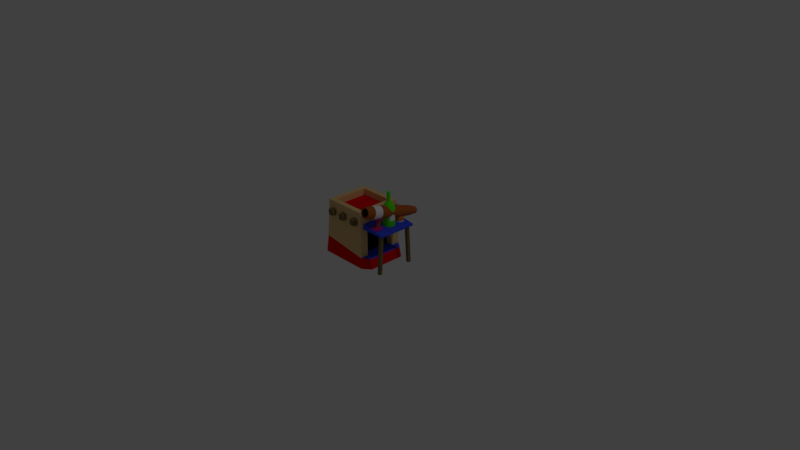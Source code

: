 # Source: vendor.blend  (saved by Blender 2.79.0; exported with 4.5.12 LTS)
import bpy
from mathutils import Matrix  # noqa: F401  (used for matrix-valued properties, if any)

bpy.ops.wm.read_factory_settings(use_empty=True)
scene = bpy.context.scene
scene.name = 'Scene'

# ---- collections
col_collection_1 = bpy.data.collections.new('Collection 1'); scene.collection.children.link(col_collection_1)

# ---- materials (node trees are filled in below, after node groups)
mat_material = bpy.data.materials.new('Material')
mat_material.alpha_threshold = 0.0
mat_material.use_transparent_shadow = False
mat_material.diffuse_color = (0.8, 0.542, 0.2398, 1.0)
mat_material.roughness = 0.5
mat_material.line_color = (0.0, 0.0, 0.0, 1.0)
mat_material_001 = bpy.data.materials.new('Material.001')
mat_material_001.alpha_threshold = 0.0
mat_material_001.use_transparent_shadow = False
mat_material_001.diffuse_color = (0.8, 0.0, 0.001913, 1.0)
mat_material_001.roughness = 0.5
mat_material_002 = bpy.data.materials.new('Material.002')
mat_material_002.alpha_threshold = 0.0
mat_material_002.use_transparent_shadow = False
mat_material_002.diffuse_color = (0.1902, 0.1425, 0.05832, 1.0)
mat_material_002.roughness = 0.5
mat_material_003 = bpy.data.materials.new('Material.003')
mat_material_003.alpha_threshold = 0.0
mat_material_003.use_transparent_shadow = False
mat_material_003.diffuse_color = (0.04396, 0.07437, 0.8, 1.0)
mat_material_003.roughness = 0.5
mat_material_004 = bpy.data.materials.new('Material.004')
mat_material_004.alpha_threshold = 0.0
mat_material_004.use_transparent_shadow = False
mat_material_004.diffuse_color = (0.0, 0.0, 0.0, 1.0)
mat_material_004.roughness = 0.5
mat_material_012 = bpy.data.materials.new('Material.012')
mat_material_012.alpha_threshold = 0.0
mat_material_012.use_transparent_shadow = False
mat_material_012.diffuse_color = (0.4109, 0.1031, 0.02447, 1.0)
mat_material_012.roughness = 0.5
mat_material_011 = bpy.data.materials.new('Material.011')
mat_material_011.alpha_threshold = 0.0
mat_material_011.use_transparent_shadow = False
mat_material_011.roughness = 0.5
mat_material_010 = bpy.data.materials.new('Material.010')
mat_material_010.alpha_threshold = 0.0
mat_material_010.use_transparent_shadow = False
mat_material_010.diffuse_color = (0.0, 0.0, 0.0, 1.0)
mat_material_010.roughness = 0.5
mat_material_009 = bpy.data.materials.new('Material.009')
mat_material_009.alpha_threshold = 0.0
mat_material_009.use_transparent_shadow = False
mat_material_009.diffuse_color = (0.04928, 0.2388, 0.8, 1.0)
mat_material_009.roughness = 0.5
mat_material_018 = bpy.data.materials.new('Material.018')
mat_material_018.alpha_threshold = 0.0
mat_material_018.use_transparent_shadow = False
mat_material_018.diffuse_color = (0.08007, 0.8, 0.001717, 1.0)
mat_material_018.roughness = 0.5
mat_material_017 = bpy.data.materials.new('Material.017')
mat_material_017.alpha_threshold = 0.0
mat_material_017.use_transparent_shadow = False
mat_material_017.roughness = 0.5
mat_material_016 = bpy.data.materials.new('Material.016')
mat_material_016.alpha_threshold = 0.0
mat_material_016.use_transparent_shadow = False
mat_material_016.diffuse_color = (0.0, 0.0, 0.0, 1.0)
mat_material_016.roughness = 0.5
mat_material_015 = bpy.data.materials.new('Material.015')
mat_material_015.alpha_threshold = 0.0
mat_material_015.use_transparent_shadow = False
mat_material_015.diffuse_color = (0.5705, 0.008014, 0.2636, 1.0)
mat_material_015.roughness = 0.5
mat_material_014 = bpy.data.materials.new('Material.014')
mat_material_014.alpha_threshold = 0.0
mat_material_014.use_transparent_shadow = False
mat_material_014.diffuse_color = (0.8, 0.2274, 0.02339, 1.0)
mat_material_014.roughness = 0.5
mat_material_013 = bpy.data.materials.new('Material.013')
mat_material_013.alpha_threshold = 0.0
mat_material_013.use_transparent_shadow = False
mat_material_013.specular_color = (0.1345, 0.3363, 1.0)
mat_material_013.roughness = 0.5

# ---- material node trees

# ---- world
world_world = bpy.data.worlds.new('World'); scene.world = world_world
world_world.color = (0.05088, 0.05088, 0.05088)
world_world.use_sun_shadow = False
world_world.sun_shadow_jitter_overblur = 0.0
world_world.cycles.sampling_method = 'MANUAL'

# ---- cameras
cam_camera = bpy.data.cameras.new('Camera')
cam_camera.clip_end = 100.0
cam_camera.lens = 35.0
cam_camera.sensor_width = 32.0
cam_camera.sensor_height = 18.0
cam_camera.ortho_scale = 7.314
cam_camera.dof.focus_distance = 0.0
cam_camera.dof.aperture_fstop = 128.0

# ---- lights
light_lamp = bpy.data.lights.new('Lamp', 'POINT')
light_lamp.transmission_factor = 0.0
light_lamp.cutoff_distance = 30.0
light_lamp.energy = 100.0
light_lamp.shadow_buffer_clip_start = 1.001
light_lamp.shadow_soft_size = 0.1
light_lamp.shadow_maximum_resolution = 0.006
light_lamp.use_absolute_resolution = True

# ---- meshes
me_cube = bpy.data.meshes.new('Cube')
me_cube.from_pydata([(-0.4372, 0.3311, 0.001068), (0.2294, 0.3311, 0.001068), (0.2294, -0.3355, 0.001068), (-0.4372, -0.3355, 0.001068), (-0.4032, 0.2971, 0.6458), (0.1955, 0.2971, 0.6458), (0.1955, -0.3016, 0.6458), (-0.4032, -0.3016, 0.6458), (-0.4202, 0.3141, 0.2294), (0.2124, 0.3141, 0.1376), (0.2124, -0.3185, 0.1376), (-0.4202, -0.3185, 0.2294), (0.5335, -0.2629, 0.5126), (0.5335, -0.2629, 0.5356), (0.1826, -0.2629, 0.5126), (0.1826, -0.2629, 0.5855), (0.5335, 0.2616, 0.5126), (0.5335, 0.2616, 0.5356), (0.1826, 0.2616, 0.5126), (0.1826, 0.2616, 0.5855), (-0.4007, 0.2946, 0.7413), (0.193, 0.2946, 0.7413), (-0.4007, -0.2991, 0.7413), (0.193, -0.2991, 0.7413), (-0.3342, 0.2281, 0.7413), (0.1264, 0.2281, 0.7413), (-0.3342, -0.2325, 0.7413), (0.1264, -0.2325, 0.7413), (-0.3361, 0.23, 0.6526), (0.1284, 0.23, 0.6526), (-0.3361, -0.2345, 0.6526), (0.1284, -0.2345, 0.6526), (0.4957, 0.2229, -0.01321), (0.4957, 0.1913, 0.5295), (0.4547, 0.2229, -0.01321), (0.4547, 0.1913, 0.5295), (0.4957, 0.2638, -0.01082), (0.4957, 0.2322, 0.5319), (0.4547, 0.2638, -0.01082), (0.4547, 0.2322, 0.5319), (0.4957, -0.234, 0.5319), (0.4957, -0.2656, -0.01082), (0.4547, -0.234, 0.5319), (0.4547, -0.2656, -0.01082), (0.4957, -0.1931, 0.5295), (0.4957, -0.2247, -0.01321), (0.4547, -0.1931, 0.5295), (0.4547, -0.2247, -0.01321), (0.3353, 0.2503, 0.001068), (0.3353, -0.2548, 0.001068), (0.3183, 0.2375, 0.1376), (0.3183, -0.2419, 0.1376), (0.2106, 0.2012, 0.1363), (0.1973, 0.1903, 0.4712), (0.2106, -0.2056, 0.1363), (0.1973, -0.1947, 0.4712), (0.1176, 0.2012, 0.1363), (0.1043, 0.1903, 0.4712), (0.1176, -0.2056, 0.1363), (0.1043, -0.1947, 0.4712), (-0.06893, -0.3627, 0.5652), (-0.06893, -0.3627, 0.642), (-0.1457, -0.3627, 0.5652), (-0.1457, -0.3627, 0.642), (-0.06893, 0.3677, 0.5652), (-0.06893, 0.3677, 0.642), (-0.1457, 0.3677, 0.5652), (-0.1457, 0.3677, 0.642), (-0.264, -0.3627, 0.5652), (-0.264, -0.3627, 0.642), (-0.3408, -0.3627, 0.5652), (-0.3408, -0.3627, 0.642), (-0.264, 0.3677, 0.5652), (-0.264, 0.3677, 0.642), (-0.3408, 0.3677, 0.5652), (-0.3408, 0.3677, 0.642), (0.1401, -0.3627, 0.5652), (0.1401, -0.3627, 0.642), (0.06326, -0.3627, 0.5652), (0.06326, -0.3627, 0.642), (0.1401, 0.3677, 0.5652), (0.1401, 0.3677, 0.642), (0.06326, 0.3677, 0.5652), (0.06326, 0.3677, 0.642)], [], [(0, 1, 2, 3), (6, 5, 21, 23), (8, 4, 5, 9), (5, 6, 55, 53), (10, 6, 7, 11), (8, 0, 3, 11), (4, 8, 11, 7), (2, 10, 11, 3), (1, 9, 50, 48), (0, 8, 9, 1), (12, 13, 15, 14), (14, 15, 19, 18), (18, 19, 17, 16), (16, 17, 13, 12), (14, 18, 16, 12), (19, 15, 13, 17), (23, 21, 25, 27), (5, 4, 20, 21), (7, 6, 23, 22), (4, 7, 22, 20), (26, 27, 31, 30), (21, 20, 24, 25), (22, 23, 27, 26), (20, 22, 26, 24), (28, 30, 31, 29), (24, 26, 30, 28), (27, 25, 29, 31), (25, 24, 28, 29), (32, 33, 35, 34), (34, 35, 39, 38), (38, 39, 37, 36), (36, 37, 33, 32), (34, 38, 36, 32), (39, 35, 33, 37), (45, 41, 43, 47), (45, 44, 40, 41), (47, 46, 44, 45), (43, 42, 46, 47), (40, 44, 46, 42), (41, 40, 42, 43), (48, 50, 51, 49), (9, 10, 51, 50), (2, 1, 48, 49), (10, 2, 49, 51), (55, 54, 58, 59), (6, 10, 54, 55), (9, 5, 53, 52), (10, 9, 52, 54), (56, 57, 59, 58), (53, 55, 59, 57), (52, 53, 57, 56), (54, 52, 56, 58), (60, 61, 63, 62), (62, 63, 67, 66), (66, 67, 65, 64), (64, 65, 61, 60), (62, 66, 64, 60), (67, 63, 61, 65), (68, 69, 71, 70), (70, 71, 75, 74), (74, 75, 73, 72), (72, 73, 69, 68), (70, 74, 72, 68), (75, 71, 69, 73), (76, 77, 79, 78), (78, 79, 83, 82), (82, 83, 81, 80), (80, 81, 77, 76), (78, 82, 80, 76), (83, 79, 77, 81)])
me_cube.polygons.foreach_set('material_index', [0, 0, 0, 0, 0, 1, 0, 1, 1, 1, 3, 3, 3, 3, 3, 3, 0, 0, 0, 0, 0, 0, 0, 0, 1, 0, 0, 0, 2, 2, 2, 2, 2, 2, 2, 2, 2, 2, 2, 2, 1, 3, 0, 1, 0, 0, 0, 0, 4, 0, 0, 3, 2, 2, 2, 2, 2, 2, 2, 2, 2, 2, 2, 2, 2, 2, 2, 2, 2, 2])
me_cube.materials.append(mat_material)
me_cube.materials.append(mat_material_001)
me_cube.materials.append(mat_material_002)
me_cube.materials.append(mat_material_003)
me_cube.materials.append(mat_material_004)
me_cube.use_remesh_preserve_volume = False
me_cube.use_remesh_preserve_attributes = False
me_cube.use_mirror_vertex_groups = False
me_cube.update()
me_cylinder_001 = bpy.data.meshes.new('Cylinder.001')
me_cylinder_001.from_pydata([(0.4352, -0.3718, 0.569), (-0.3978, -0.3718, 0.7697), (0.4355, -0.3632, 0.5698), (-0.3974, -0.3584, 0.7709), (0.4361, -0.3549, 0.5722), (-0.3964, -0.3455, 0.7747), (0.4372, -0.3473, 0.5761), (-0.3947, -0.3336, 0.7809), (0.4386, -0.3406, 0.5814), (-0.3925, -0.3232, 0.7891), (0.4404, -0.3352, 0.5879), (-0.3898, -0.3146, 0.7992), (0.4424, -0.3311, 0.5952), (-0.3867, -0.3083, 0.8106), (0.4445, -0.3286, 0.6032), (-0.3833, -0.3044, 0.8231), (0.4468, -0.3277, 0.6115), (-0.3798, -0.303, 0.836), (0.449, -0.3286, 0.6198), (-0.3762, -0.3044, 0.849), (0.4512, -0.3311, 0.6277), (-0.3729, -0.3083, 0.8614), (0.4532, -0.3352, 0.6351), (-0.3697, -0.3146, 0.8729), (0.455, -0.3406, 0.6415), (-0.367, -0.3232, 0.8829), (0.4564, -0.3473, 0.6468), (-0.3648, -0.3336, 0.8912), (0.4575, -0.3549, 0.6507), (-0.3631, -0.3455, 0.8973), (0.4581, -0.3632, 0.6532), (-0.3621, -0.3584, 0.9011), (0.4583, -0.3718, 0.654), (-0.3617, -0.3718, 0.9024), (0.4581, -0.3804, 0.6532), (-0.3621, -0.3852, 0.9011), (0.4575, -0.3887, 0.6507), (-0.3631, -0.3981, 0.8973), (0.4564, -0.3963, 0.6468), (-0.3648, -0.41, 0.8912), (0.455, -0.4029, 0.6415), (-0.367, -0.4204, 0.8829), (0.4532, -0.4084, 0.6351), (-0.3697, -0.429, 0.8729), (0.4512, -0.4125, 0.6277), (-0.3729, -0.4353, 0.8614), (0.449, -0.415, 0.6198), (-0.3762, -0.4392, 0.849), (0.4468, -0.4158, 0.6115), (-0.3798, -0.4405, 0.836), (0.4445, -0.415, 0.6032), (-0.3833, -0.4392, 0.8231), (0.4424, -0.4125, 0.5952), (-0.3867, -0.4353, 0.8106), (0.4404, -0.4084, 0.5879), (-0.3898, -0.429, 0.7992), (0.4386, -0.4029, 0.5814), (-0.3925, -0.4204, 0.7891), (0.4372, -0.3963, 0.5761), (-0.3947, -0.41, 0.7809), (0.4361, -0.3887, 0.5722), (-0.3964, -0.3981, 0.7747), (0.4355, -0.3804, 0.5698), (-0.3974, -0.3852, 0.7709), (-0.2968, -0.3718, 0.7288), (-0.2964, -0.3559, 0.7303), (-0.2952, -0.3405, 0.7348), (-0.2932, -0.3264, 0.7421), (-0.2905, -0.314, 0.7519), (-0.2873, -0.3039, 0.7639), (-0.2836, -0.2963, 0.7775), (-0.2795, -0.2916, 0.7923), (-0.2754, -0.2901, 0.8077), (-0.2712, -0.2916, 0.823), (-0.2672, -0.2963, 0.8378), (-0.2635, -0.3039, 0.8515), (-0.2602, -0.314, 0.8634), (-0.2575, -0.3264, 0.8732), (-0.2556, -0.3405, 0.8805), (-0.2544, -0.3559, 0.885), (-0.2539, -0.3718, 0.8865), (-0.2544, -0.3877, 0.885), (-0.2556, -0.4031, 0.8805), (-0.2575, -0.4172, 0.8732), (-0.2602, -0.4296, 0.8634), (-0.2635, -0.4397, 0.8515), (-0.2672, -0.4473, 0.8378), (-0.2712, -0.4519, 0.823), (-0.2754, -0.4535, 0.8077), (-0.2795, -0.4519, 0.7923), (-0.2836, -0.4473, 0.7775), (-0.2873, -0.4397, 0.7639), (-0.2905, -0.4296, 0.7519), (-0.2932, -0.4172, 0.7421), (-0.2952, -0.4031, 0.7348), (-0.2964, -0.3877, 0.7303), (-0.1785, -0.3559, 0.6983), (-0.1773, -0.3405, 0.7028), (-0.1753, -0.3264, 0.7101), (-0.1726, -0.314, 0.7199), (-0.1694, -0.3039, 0.7318), (-0.1657, -0.2963, 0.7455), (-0.1617, -0.2916, 0.7603), (-0.1575, -0.2901, 0.7756), (-0.1533, -0.2916, 0.791), (-0.1493, -0.2963, 0.8058), (-0.1456, -0.3039, 0.8194), (-0.1423, -0.314, 0.8314), (-0.1397, -0.3264, 0.8412), (-0.1377, -0.3405, 0.8485), (-0.1365, -0.3559, 0.853), (-0.1361, -0.3718, 0.8545), (-0.1365, -0.3877, 0.853), (-0.1377, -0.4031, 0.8485), (-0.1397, -0.4172, 0.8412), (-0.1423, -0.4296, 0.8314), (-0.1456, -0.4397, 0.8194), (-0.1493, -0.4473, 0.8058), (-0.1533, -0.4519, 0.791), (-0.1575, -0.4535, 0.7756), (-0.1617, -0.4519, 0.7603), (-0.1657, -0.4473, 0.7455), (-0.1694, -0.4397, 0.7318), (-0.1726, -0.4296, 0.7199), (-0.1753, -0.4172, 0.7101), (-0.1773, -0.4031, 0.7028), (-0.1785, -0.3877, 0.6983), (-0.1789, -0.3718, 0.6968), (0.3143, -0.3591, 0.5813), (0.3152, -0.3469, 0.5849), (0.3168, -0.3356, 0.5907), (0.3189, -0.3258, 0.5985), (0.3215, -0.3177, 0.608), (0.3245, -0.3117, 0.6189), (0.3277, -0.308, 0.6307), (0.331, -0.3067, 0.6429), (0.3343, -0.308, 0.6552), (0.3375, -0.3117, 0.667), (0.3405, -0.3177, 0.6778), (0.343, -0.3258, 0.6873), (0.3452, -0.3356, 0.6952), (0.3467, -0.3469, 0.701), (0.3477, -0.3591, 0.7045), (0.348, -0.3718, 0.7057), (0.3477, -0.3845, 0.7045), (0.3467, -0.3967, 0.701), (0.3452, -0.4079, 0.6952), (0.343, -0.4178, 0.6873), (0.3405, -0.4259, 0.6778), (0.3375, -0.4319, 0.667), (0.3343, -0.4356, 0.6552), (0.331, -0.4369, 0.6429), (0.3277, -0.4356, 0.6307), (0.3245, -0.4319, 0.6189), (0.3215, -0.4259, 0.608), (0.3189, -0.4178, 0.5985), (0.3168, -0.4079, 0.5907), (0.3152, -0.3967, 0.5849), (0.3143, -0.3845, 0.5813), (0.3139, -0.3718, 0.5801), (0.1524, -0.3718, 0.6134), (0.1528, -0.3571, 0.6148), (0.1539, -0.343, 0.6189), (0.1558, -0.33, 0.6257), (0.1582, -0.3185, 0.6347), (0.1612, -0.3092, 0.6457), (0.1646, -0.3022, 0.6583), (0.1683, -0.2979, 0.6719), (0.1722, -0.2965, 0.6861), (0.176, -0.2979, 0.7003), (0.1797, -0.3022, 0.7139), (0.1831, -0.3092, 0.7265), (0.1861, -0.3185, 0.7375), (0.1886, -0.33, 0.7465), (0.1904, -0.343, 0.7532), (0.1915, -0.3571, 0.7574), (0.1919, -0.3718, 0.7587), (0.1915, -0.3865, 0.7574), (0.1904, -0.4006, 0.7532), (0.1886, -0.4136, 0.7465), (0.1861, -0.425, 0.7375), (0.1831, -0.4344, 0.7265), (0.1797, -0.4414, 0.7139), (0.176, -0.4456, 0.7003), (0.1722, -0.4471, 0.6861), (0.1683, -0.4456, 0.6719), (0.1646, -0.4414, 0.6583), (0.1612, -0.4344, 0.6457), (0.1582, -0.425, 0.6347), (0.1558, -0.4136, 0.6257), (0.1539, -0.4006, 0.6189), (0.1528, -0.3865, 0.6148), (-0.2231, -0.3949, 0.5338), (-0.1468, -0.3949, 0.7219), (-0.2231, -0.3633, 0.5338), (-0.1468, -0.3633, 0.7219), (-0.1938, -0.3949, 0.5219), (-0.1174, -0.3949, 0.71), (-0.1938, -0.3633, 0.5219), (-0.1174, -0.3633, 0.71), (-0.3936, -0.3613, 0.7852), (-0.3938, -0.3718, 0.7842), (-0.3928, -0.3513, 0.7882), (-0.3915, -0.342, 0.7929), (-0.3897, -0.3338, 0.7994), (-0.3876, -0.3272, 0.8072), (-0.3851, -0.3222, 0.8162), (-0.3825, -0.3191, 0.8259), (-0.3798, -0.3181, 0.836), (-0.377, -0.3191, 0.8461), (-0.3744, -0.3222, 0.8558), (-0.3719, -0.3272, 0.8648), (-0.3698, -0.3338, 0.8727), (-0.3681, -0.342, 0.8791), (-0.3668, -0.3513, 0.8839), (-0.366, -0.3613, 0.8868), (-0.3657, -0.3718, 0.8878), (-0.366, -0.3823, 0.8868), (-0.3668, -0.3923, 0.8839), (-0.3681, -0.4016, 0.8791), (-0.3698, -0.4098, 0.8727), (-0.3719, -0.4164, 0.8648), (-0.3744, -0.4214, 0.8558), (-0.377, -0.4244, 0.8461), (-0.3798, -0.4255, 0.836), (-0.3825, -0.4244, 0.8259), (-0.3851, -0.4214, 0.8162), (-0.3876, -0.4164, 0.8072), (-0.3897, -0.4098, 0.7994), (-0.3915, -0.4016, 0.7929), (-0.3928, -0.3923, 0.7882), (-0.3936, -0.3823, 0.7852), (-0.3755, -0.3613, 0.7803), (-0.3757, -0.3718, 0.7793), (-0.3747, -0.3513, 0.7833), (-0.3734, -0.342, 0.788), (-0.3716, -0.3338, 0.7945), (-0.3695, -0.3272, 0.8023), (-0.3671, -0.3222, 0.8113), (-0.3644, -0.3191, 0.821), (-0.3617, -0.3181, 0.8311), (-0.3589, -0.3191, 0.8412), (-0.3563, -0.3222, 0.8509), (-0.3539, -0.3272, 0.8599), (-0.3517, -0.3338, 0.8677), (-0.35, -0.342, 0.8742), (-0.3487, -0.3513, 0.879), (-0.3479, -0.3613, 0.8819), (-0.3476, -0.3718, 0.8829), (-0.3479, -0.3823, 0.8819), (-0.3487, -0.3923, 0.879), (-0.35, -0.4016, 0.8742), (-0.3517, -0.4098, 0.8677), (-0.3539, -0.4164, 0.8599), (-0.3563, -0.4214, 0.8509), (-0.3589, -0.4244, 0.8412), (-0.3617, -0.4255, 0.8311), (-0.3644, -0.4244, 0.821), (-0.3671, -0.4214, 0.8113), (-0.3695, -0.4164, 0.8023), (-0.3716, -0.4098, 0.7945), (-0.3734, -0.4016, 0.788), (-0.3747, -0.3923, 0.7833), (-0.3755, -0.3823, 0.7803)], [], [(64, 1, 3, 65), (65, 3, 5, 66), (66, 5, 7, 67), (67, 7, 9, 68), (68, 9, 11, 69), (69, 11, 13, 70), (70, 13, 15, 71), (71, 15, 17, 72), (72, 17, 19, 73), (73, 19, 21, 74), (74, 21, 23, 75), (75, 23, 25, 76), (76, 25, 27, 77), (77, 27, 29, 78), (78, 29, 31, 79), (79, 31, 33, 80), (80, 33, 35, 81), (81, 35, 37, 82), (82, 37, 39, 83), (83, 39, 41, 84), (84, 41, 43, 85), (85, 43, 45, 86), (86, 45, 47, 87), (87, 47, 49, 88), (88, 49, 51, 89), (89, 51, 53, 90), (90, 53, 55, 91), (91, 55, 57, 92), (92, 57, 59, 93), (93, 59, 61, 94), (5, 3, 200, 202), (94, 61, 63, 95), (95, 63, 1, 64), (0, 2, 4, 6, 8, 10, 12, 14, 16, 18, 20, 22, 24, 26, 28, 30, 32, 34, 36, 38, 40, 42, 44, 46, 48, 50, 52, 54, 56, 58, 60, 62), (126, 95, 64, 127), (125, 94, 95, 126), (124, 93, 94, 125), (123, 92, 93, 124), (122, 91, 92, 123), (121, 90, 91, 122), (120, 89, 90, 121), (119, 88, 89, 120), (118, 87, 88, 119), (117, 86, 87, 118), (116, 85, 86, 117), (115, 84, 85, 116), (114, 83, 84, 115), (113, 82, 83, 114), (112, 81, 82, 113), (111, 80, 81, 112), (110, 79, 80, 111), (109, 78, 79, 110), (108, 77, 78, 109), (107, 76, 77, 108), (106, 75, 76, 107), (105, 74, 75, 106), (104, 73, 74, 105), (103, 72, 73, 104), (102, 71, 72, 103), (101, 70, 71, 102), (100, 69, 70, 101), (99, 68, 69, 100), (98, 67, 68, 99), (97, 66, 67, 98), (96, 65, 66, 97), (127, 64, 65, 96), (160, 127, 96, 161), (161, 96, 97, 162), (162, 97, 98, 163), (163, 98, 99, 164), (164, 99, 100, 165), (165, 100, 101, 166), (166, 101, 102, 167), (167, 102, 103, 168), (168, 103, 104, 169), (169, 104, 105, 170), (170, 105, 106, 171), (171, 106, 107, 172), (172, 107, 108, 173), (173, 108, 109, 174), (174, 109, 110, 175), (175, 110, 111, 176), (176, 111, 112, 177), (177, 112, 113, 178), (178, 113, 114, 179), (179, 114, 115, 180), (180, 115, 116, 181), (181, 116, 117, 182), (182, 117, 118, 183), (183, 118, 119, 184), (184, 119, 120, 185), (185, 120, 121, 186), (186, 121, 122, 187), (187, 122, 123, 188), (188, 123, 124, 189), (189, 124, 125, 190), (190, 125, 126, 191), (191, 126, 127, 160), (62, 158, 159, 0), (60, 157, 158, 62), (58, 156, 157, 60), (56, 155, 156, 58), (54, 154, 155, 56), (52, 153, 154, 54), (50, 152, 153, 52), (48, 151, 152, 50), (46, 150, 151, 48), (44, 149, 150, 46), (42, 148, 149, 44), (40, 147, 148, 42), (38, 146, 147, 40), (36, 145, 146, 38), (34, 144, 145, 36), (32, 143, 144, 34), (30, 142, 143, 32), (28, 141, 142, 30), (26, 140, 141, 28), (24, 139, 140, 26), (22, 138, 139, 24), (20, 137, 138, 22), (18, 136, 137, 20), (16, 135, 136, 18), (14, 134, 135, 16), (12, 133, 134, 14), (10, 132, 133, 12), (8, 131, 132, 10), (6, 130, 131, 8), (4, 129, 130, 6), (2, 128, 129, 4), (0, 159, 128, 2), (158, 191, 160, 159), (157, 190, 191, 158), (156, 189, 190, 157), (155, 188, 189, 156), (154, 187, 188, 155), (153, 186, 187, 154), (152, 185, 186, 153), (151, 184, 185, 152), (150, 183, 184, 151), (149, 182, 183, 150), (148, 181, 182, 149), (147, 180, 181, 148), (146, 179, 180, 147), (145, 178, 179, 146), (144, 177, 178, 145), (143, 176, 177, 144), (142, 175, 176, 143), (141, 174, 175, 142), (140, 173, 174, 141), (139, 172, 173, 140), (138, 171, 172, 139), (137, 170, 171, 138), (136, 169, 170, 137), (135, 168, 169, 136), (134, 167, 168, 135), (133, 166, 167, 134), (132, 165, 166, 133), (131, 164, 165, 132), (130, 163, 164, 131), (129, 162, 163, 130), (128, 161, 162, 129), (159, 160, 161, 128), (192, 193, 195, 194), (194, 195, 199, 198), (198, 199, 197, 196), (196, 197, 193, 192), (194, 198, 196, 192), (199, 195, 193, 197), (217, 216, 248, 249), (23, 21, 210, 211), (41, 39, 219, 220), (59, 57, 228, 229), (15, 13, 206, 207), (33, 31, 215, 216), (51, 49, 224, 225), (7, 5, 202, 203), (25, 23, 211, 212), (43, 41, 220, 221), (61, 59, 229, 230), (17, 15, 207, 208), (35, 33, 216, 217), (53, 51, 225, 226), (9, 7, 203, 204), (27, 25, 212, 213), (45, 43, 221, 222), (63, 61, 230, 231), (19, 17, 208, 209), (37, 35, 217, 218), (55, 53, 226, 227), (11, 9, 204, 205), (29, 27, 213, 214), (47, 45, 222, 223), (3, 1, 201, 200), (1, 63, 231, 201), (21, 19, 209, 210), (39, 37, 218, 219), (57, 55, 227, 228), (13, 11, 205, 206), (31, 29, 214, 215), (49, 47, 223, 224), (232, 233, 263, 262, 261, 260, 259, 258, 257, 256, 255, 254, 253, 252, 251, 250, 249, 248, 247, 246, 245, 244, 243, 242, 241, 240, 239, 238, 237, 236, 235, 234), (204, 203, 235, 236), (231, 230, 262, 263), (218, 217, 249, 250), (205, 204, 236, 237), (201, 231, 263, 233), (219, 218, 250, 251), (206, 205, 237, 238), (220, 219, 251, 252), (207, 206, 238, 239), (221, 220, 252, 253), (208, 207, 239, 240), (222, 221, 253, 254), (209, 208, 240, 241), (223, 222, 254, 255), (210, 209, 241, 242), (224, 223, 255, 256), (211, 210, 242, 243), (225, 224, 256, 257), (212, 211, 243, 244), (226, 225, 257, 258), (213, 212, 244, 245), (227, 226, 258, 259), (214, 213, 245, 246), (200, 201, 233, 232), (228, 227, 259, 260), (215, 214, 246, 247), (202, 200, 232, 234), (229, 228, 260, 261), (216, 215, 247, 248), (203, 202, 234, 235), (230, 229, 261, 262)])
me_cylinder_001.polygons.foreach_set('material_index', [0, 0, 0, 0, 0, 0, 0, 0, 0, 0, 0, 0, 0, 0, 0, 0, 0, 0, 0, 0, 0, 0, 0, 0, 0, 0, 0, 0, 0, 0, 0, 0, 0, 0, 1, 1, 1, 1, 1, 1, 1, 1, 1, 1, 1, 1, 1, 1, 1, 1, 1, 1, 1, 1, 1, 1, 1, 1, 1, 1, 1, 1, 1, 1, 1, 1, 0, 0, 0, 0, 0, 0, 0, 0, 0, 0, 0, 0, 0, 0, 0, 0, 0, 0, 0, 0, 0, 0, 0, 0, 0, 0, 0, 0, 0, 0, 0, 0, 0, 0, 0, 0, 0, 0, 0, 0, 0, 0, 0, 0, 0, 0, 0, 0, 0, 0, 0, 0, 0, 0, 0, 0, 0, 0, 0, 0, 0, 0, 0, 0, 0, 0, 0, 0, 0, 0, 0, 0, 0, 0, 0, 0, 0, 0, 0, 0, 0, 0, 0, 0, 0, 0, 0, 0, 0, 0, 0, 0, 0, 0, 0, 0, 0, 0, 0, 0, 0, 0, 0, 0, 0, 0, 0, 0, 0, 0, 0, 0, 0, 0, 0, 0, 0, 0, 0, 0, 0, 0, 0, 0, 0, 0, 0, 0, 0, 0, 0, 0, 0, 0, 2, 0, 0, 0, 0, 0, 0, 0, 0, 0, 0, 0, 0, 0, 0, 0, 0, 0, 0, 0, 0, 0, 0, 0, 0, 0, 0, 0, 0, 0, 0, 0])
me_cylinder_001.materials.append(mat_material_012)
me_cylinder_001.materials.append(mat_material_011)
me_cylinder_001.materials.append(mat_material_010)
me_cylinder_001.materials.append(mat_material_009)
me_cylinder_001.use_remesh_preserve_volume = False
me_cylinder_001.use_remesh_preserve_attributes = False
me_cylinder_001.use_mirror_vertex_groups = False
me_cylinder_001.update()
me_cylinder_002 = bpy.data.meshes.new('Cylinder.002')
me_cylinder_002.from_pydata([(0.000729, -0.2924, 0.5526), (0.000729, -0.3139, 0.828), (0.01629, -0.294, 0.5526), (0.01211, -0.315, 0.828), (0.03126, -0.2985, 0.5526), (0.02305, -0.3183, 0.828), (0.04505, -0.3059, 0.5526), (0.03313, -0.3237, 0.828), (0.05714, -0.3158, 0.5526), (0.04196, -0.331, 0.828), (0.06706, -0.3279, 0.5526), (0.04922, -0.3398, 0.828), (0.07443, -0.3417, 0.5526), (0.05461, -0.3499, 0.828), (0.07897, -0.3567, 0.5526), (0.05792, -0.3608, 0.828), (0.0805, -0.3722, 0.5526), (0.05904, -0.3722, 0.828), (0.07897, -0.3878, 0.5526), (0.05792, -0.3836, 0.828), (0.07443, -0.4028, 0.5526), (0.05461, -0.3945, 0.828), (0.06706, -0.4165, 0.5526), (0.04922, -0.4046, 0.828), (0.05714, -0.4286, 0.5526), (0.04196, -0.4135, 0.828), (0.04505, -0.4386, 0.5526), (0.03313, -0.4207, 0.828), (0.03126, -0.4459, 0.5526), (0.02305, -0.4261, 0.828), (0.01629, -0.4505, 0.5526), (0.01211, -0.4294, 0.828), (0.0007289, -0.452, 0.5526), (0.0007289, -0.4305, 0.828), (-0.01483, -0.4505, 0.5526), (-0.01065, -0.4294, 0.828), (-0.0298, -0.4459, 0.5526), (-0.02159, -0.4261, 0.828), (-0.04359, -0.4386, 0.5526), (-0.03167, -0.4207, 0.828), (-0.05568, -0.4286, 0.5526), (-0.04051, -0.4135, 0.828), (-0.0656, -0.4165, 0.5526), (-0.04776, -0.4046, 0.828), (-0.07297, -0.4028, 0.5526), (-0.05315, -0.3945, 0.828), (-0.07751, -0.3878, 0.5526), (-0.05647, -0.3836, 0.828), (-0.07905, -0.3722, 0.5526), (-0.05759, -0.3722, 0.828), (-0.07751, -0.3567, 0.5526), (-0.05647, -0.3608, 0.828), (-0.07297, -0.3417, 0.5526), (-0.05315, -0.3499, 0.828), (-0.0656, -0.3279, 0.5526), (-0.04776, -0.3398, 0.828), (-0.05568, -0.3158, 0.5526), (-0.04051, -0.331, 0.828), (-0.04359, -0.3059, 0.5526), (-0.03167, -0.3237, 0.828), (-0.0298, -0.2985, 0.5526), (-0.02159, -0.3183, 0.828), (-0.01483, -0.294, 0.5526), (-0.01065, -0.315, 0.828), (0.000729, -0.2924, 0.7769), (0.01629, -0.294, 0.7769), (0.03126, -0.2985, 0.7769), (0.04505, -0.3059, 0.7769), (0.05714, -0.3158, 0.7769), (0.06706, -0.3279, 0.7769), (0.07443, -0.3417, 0.7769), (0.07897, -0.3567, 0.7769), (0.0805, -0.3722, 0.7769), (0.07897, -0.3878, 0.7769), (0.07443, -0.4028, 0.7769), (0.06706, -0.4165, 0.7769), (0.05714, -0.4286, 0.7769), (0.04505, -0.4386, 0.7769), (0.03126, -0.4459, 0.7769), (0.01629, -0.4505, 0.7769), (0.0007289, -0.452, 0.7769), (-0.01483, -0.4505, 0.7769), (-0.0298, -0.4459, 0.7769), (-0.04359, -0.4386, 0.7769), (-0.05568, -0.4286, 0.7769), (-0.0656, -0.4165, 0.7769), (-0.07297, -0.4028, 0.7769), (-0.07751, -0.3878, 0.7769), (-0.07905, -0.3722, 0.7769), (-0.07751, -0.3567, 0.7769), (-0.07297, -0.3417, 0.7769), (-0.0656, -0.3279, 0.7769), (-0.05568, -0.3158, 0.7769), (-0.04359, -0.3059, 0.7769), (-0.0298, -0.2985, 0.7769), (-0.01483, -0.294, 0.7769), (0.000729, -0.348, 0.8745), (0.005457, -0.3485, 0.8745), (0.01, -0.3498, 0.8745), (0.01419, -0.3521, 0.8745), (0.01787, -0.3551, 0.8745), (0.02088, -0.3588, 0.8745), (0.02312, -0.3629, 0.8745), (0.0245, -0.3675, 0.8745), (0.02496, -0.3722, 0.8745), (0.0245, -0.377, 0.8745), (0.02312, -0.3815, 0.8745), (0.02088, -0.3857, 0.8745), (0.01787, -0.3894, 0.8745), (0.01419, -0.3924, 0.8745), (0.01, -0.3946, 0.8745), (0.005457, -0.396, 0.8745), (0.000729, -0.3965, 0.8745), (-0.003999, -0.396, 0.8745), (-0.008545, -0.3946, 0.8745), (-0.01273, -0.3924, 0.8745), (-0.01641, -0.3894, 0.8745), (-0.01942, -0.3857, 0.8745), (-0.02166, -0.3815, 0.8745), (-0.02304, -0.377, 0.8745), (-0.02351, -0.3722, 0.8745), (-0.02304, -0.3675, 0.8745), (-0.02166, -0.3629, 0.8745), (-0.01942, -0.3588, 0.8745), (-0.01641, -0.3551, 0.8745), (-0.01273, -0.3521, 0.8745), (-0.008545, -0.3498, 0.8745), (-0.003999, -0.3485, 0.8745), (0.0007289, -0.348, 0.9926), (0.005457, -0.3485, 0.9926), (0.01, -0.3498, 0.9926), (0.01419, -0.3521, 0.9926), (0.01787, -0.3551, 0.9926), (0.02088, -0.3588, 0.9926), (0.02312, -0.3629, 0.9926), (0.0245, -0.3675, 0.9926), (0.02496, -0.3722, 0.9926), (0.0245, -0.377, 0.9926), (0.02312, -0.3815, 0.9926), (0.02088, -0.3857, 0.9926), (0.01787, -0.3894, 0.9926), (0.01419, -0.3924, 0.9926), (0.01, -0.3946, 0.9926), (0.005457, -0.396, 0.9926), (0.0007289, -0.3965, 0.9926), (-0.003999, -0.396, 0.9926), (-0.008545, -0.3946, 0.9926), (-0.01273, -0.3924, 0.9926), (-0.01641, -0.3894, 0.9926), (-0.01942, -0.3857, 0.9926), (-0.02166, -0.3815, 0.9926), (-0.02304, -0.377, 0.9926), (-0.02351, -0.3722, 0.9926), (-0.02304, -0.3675, 0.9926), (-0.02166, -0.3629, 0.9926), (-0.01942, -0.3588, 0.9926), (-0.01641, -0.3551, 0.9926), (-0.01273, -0.3521, 0.9926), (-0.008545, -0.3498, 0.9926), (-0.003999, -0.3485, 0.9926), (0.01629, -0.294, 0.7107), (0.03126, -0.2985, 0.7107), (0.04505, -0.3059, 0.7107), (0.05714, -0.3158, 0.7107), (0.06706, -0.3279, 0.7107), (0.07443, -0.3417, 0.7107), (0.07897, -0.3567, 0.7107), (0.0805, -0.3722, 0.7107), (0.07897, -0.3878, 0.7107), (0.07443, -0.4028, 0.7107), (0.06706, -0.4165, 0.7107), (0.05714, -0.4286, 0.7107), (0.04505, -0.4386, 0.7107), (0.03126, -0.4459, 0.7107), (0.01629, -0.4505, 0.7107), (0.0007289, -0.452, 0.7107), (-0.01483, -0.4505, 0.7107), (-0.0298, -0.4459, 0.7107), (-0.04359, -0.4386, 0.7107), (-0.05568, -0.4286, 0.7107), (-0.0656, -0.4165, 0.7107), (-0.07297, -0.4028, 0.7107), (-0.07751, -0.3878, 0.7107), (-0.07905, -0.3722, 0.7107), (-0.07751, -0.3567, 0.7107), (-0.07297, -0.3417, 0.7107), (-0.0656, -0.3279, 0.7107), (-0.05568, -0.3158, 0.7107), (-0.04359, -0.3059, 0.7107), (-0.0298, -0.2985, 0.7107), (-0.01483, -0.294, 0.7107), (0.000729, -0.2924, 0.7107), (0.01629, -0.294, 0.6316), (0.03126, -0.2985, 0.6316), (0.04505, -0.3059, 0.6316), (0.05714, -0.3158, 0.6316), (0.06706, -0.3279, 0.6316), (0.07443, -0.3417, 0.6316), (0.07897, -0.3567, 0.6316), (0.0805, -0.3722, 0.6316), (0.07897, -0.3878, 0.6316), (0.07443, -0.4028, 0.6316), (0.06706, -0.4165, 0.6316), (0.05714, -0.4286, 0.6316), (0.04505, -0.4386, 0.6316), (0.03126, -0.4459, 0.6316), (0.01629, -0.4505, 0.6316), (0.0007289, -0.452, 0.6316), (-0.01483, -0.4505, 0.6316), (-0.0298, -0.4459, 0.6316), (-0.04359, -0.4386, 0.6316), (-0.05568, -0.4286, 0.6316), (-0.0656, -0.4165, 0.6316), (-0.07297, -0.4028, 0.6316), (-0.07751, -0.3878, 0.6316), (-0.07905, -0.3722, 0.6316), (-0.07751, -0.3567, 0.6316), (-0.07297, -0.3417, 0.6316), (-0.0656, -0.3279, 0.6316), (-0.05568, -0.3158, 0.6316), (-0.04359, -0.3059, 0.6316), (-0.0298, -0.2985, 0.6316), (-0.01483, -0.294, 0.6316), (0.000729, -0.2924, 0.6316), (-0.1903, -0.3631, 0.5789), (-0.1887, -0.3633, 0.5789), (-0.1903, -0.3044, 0.5573), (-0.1903, -0.3044, 0.5664), (-0.1772, -0.3056, 0.5573), (-0.1772, -0.3056, 0.5664), (-0.1646, -0.3095, 0.5573), (-0.1646, -0.3095, 0.5664), (-0.153, -0.3157, 0.5573), (-0.153, -0.3157, 0.5664), (-0.1428, -0.3241, 0.5573), (-0.1428, -0.3241, 0.5664), (-0.1344, -0.3342, 0.5573), (-0.1344, -0.3342, 0.5664), (-0.1282, -0.3459, 0.5573), (-0.1282, -0.3459, 0.5664), (-0.1244, -0.3585, 0.5573), (-0.1244, -0.3585, 0.5664), (-0.1231, -0.3716, 0.5573), (-0.1231, -0.3716, 0.5664), (-0.1244, -0.3847, 0.5573), (-0.1244, -0.3847, 0.5664), (-0.1282, -0.3974, 0.5573), (-0.1282, -0.3974, 0.5664), (-0.1344, -0.409, 0.5573), (-0.1344, -0.409, 0.5664), (-0.1428, -0.4192, 0.5573), (-0.1428, -0.4192, 0.5664), (-0.153, -0.4275, 0.5573), (-0.153, -0.4275, 0.5664), (-0.1646, -0.4338, 0.5573), (-0.1646, -0.4338, 0.5664), (-0.1772, -0.4376, 0.5573), (-0.1772, -0.4376, 0.5664), (-0.1903, -0.4389, 0.5573), (-0.1903, -0.4389, 0.5664), (-0.2034, -0.4376, 0.5573), (-0.2034, -0.4376, 0.5664), (-0.2161, -0.4338, 0.5573), (-0.2161, -0.4338, 0.5664), (-0.2277, -0.4275, 0.5573), (-0.2277, -0.4275, 0.5664), (-0.2379, -0.4192, 0.5573), (-0.2379, -0.4192, 0.5664), (-0.2462, -0.409, 0.5573), (-0.2462, -0.409, 0.5664), (-0.2525, -0.3974, 0.5573), (-0.2525, -0.3974, 0.5664), (-0.2563, -0.3847, 0.5573), (-0.2563, -0.3847, 0.5664), (-0.2576, -0.3716, 0.5573), (-0.2576, -0.3716, 0.5664), (-0.2563, -0.3585, 0.5573), (-0.2563, -0.3585, 0.5664), (-0.2525, -0.3459, 0.5573), (-0.2525, -0.3459, 0.5664), (-0.2462, -0.3342, 0.5573), (-0.2462, -0.3342, 0.5664), (-0.2379, -0.3241, 0.5573), (-0.2379, -0.3241, 0.5664), (-0.2277, -0.3157, 0.5573), (-0.2277, -0.3157, 0.5664), (-0.2161, -0.3095, 0.5573), (-0.2161, -0.3095, 0.5664), (-0.2034, -0.3056, 0.5573), (-0.2034, -0.3056, 0.5664), (-0.1871, -0.3638, 0.5789), (-0.1856, -0.3645, 0.5789), (-0.1843, -0.3656, 0.5789), (-0.1833, -0.3669, 0.5789), (-0.1825, -0.3684, 0.5789), (-0.182, -0.37, 0.5789), (-0.1818, -0.3716, 0.5789), (-0.182, -0.3733, 0.5789), (-0.1825, -0.3749, 0.5789), (-0.1833, -0.3763, 0.5789), (-0.1843, -0.3776, 0.5789), (-0.1856, -0.3787, 0.5789), (-0.1871, -0.3795, 0.5789), (-0.1887, -0.38, 0.5789), (-0.1903, -0.3801, 0.5789), (-0.192, -0.38, 0.5789), (-0.1936, -0.3795, 0.5789), (-0.195, -0.3787, 0.5789), (-0.1963, -0.3776, 0.5789), (-0.1974, -0.3763, 0.5789), (-0.1982, -0.3749, 0.5789), (-0.1987, -0.3733, 0.5789), (-0.1988, -0.3716, 0.5789), (-0.1987, -0.37, 0.5789), (-0.1982, -0.3684, 0.5789), (-0.1974, -0.3669, 0.5789), (-0.1963, -0.3656, 0.5789), (-0.195, -0.3645, 0.5789), (-0.1936, -0.3638, 0.5789), (-0.192, -0.3633, 0.5789), (-0.1903, -0.3631, 0.6775), (-0.192, -0.3633, 0.6775), (-0.1936, -0.3638, 0.6775), (-0.195, -0.3645, 0.6775), (-0.1963, -0.3656, 0.6775), (-0.1974, -0.3669, 0.6775), (-0.1982, -0.3684, 0.6775), (-0.1987, -0.37, 0.6775), (-0.1988, -0.3716, 0.6775), (-0.1987, -0.3733, 0.6775), (-0.1982, -0.3749, 0.6775), (-0.1974, -0.3763, 0.6775), (-0.1963, -0.3776, 0.6775), (-0.195, -0.3787, 0.6775), (-0.1936, -0.3795, 0.6775), (-0.192, -0.38, 0.6775), (-0.1903, -0.3801, 0.6775), (-0.1887, -0.38, 0.6775), (-0.1871, -0.3795, 0.6775), (-0.1856, -0.3787, 0.6775), (-0.1843, -0.3776, 0.6775), (-0.1833, -0.3763, 0.6775), (-0.1825, -0.3749, 0.6775), (-0.182, -0.3733, 0.6775), (-0.1818, -0.3716, 0.6775), (-0.182, -0.37, 0.6775), (-0.1825, -0.3684, 0.6775), (-0.1833, -0.3669, 0.6775), (-0.1843, -0.3656, 0.6775), (-0.1856, -0.3645, 0.6775), (-0.1871, -0.3638, 0.6775), (-0.1887, -0.3633, 0.6775), (-0.1903, -0.3045, 0.7031), (-0.2034, -0.3058, 0.7031), (-0.216, -0.3096, 0.7031), (-0.2276, -0.3158, 0.7031), (-0.2378, -0.3242, 0.7031), (-0.2461, -0.3343, 0.7031), (-0.2523, -0.3459, 0.7031), (-0.2561, -0.3585, 0.7031), (-0.2574, -0.3716, 0.7031), (-0.2561, -0.3847, 0.7031), (-0.2523, -0.3973, 0.7031), (-0.2461, -0.4089, 0.7031), (-0.2378, -0.419, 0.7031), (-0.2276, -0.4274, 0.7031), (-0.216, -0.4336, 0.7031), (-0.2034, -0.4374, 0.7031), (-0.1903, -0.4387, 0.7031), (-0.1772, -0.4374, 0.7031), (-0.1647, -0.4336, 0.7031), (-0.1531, -0.4274, 0.7031), (-0.1429, -0.419, 0.7031), (-0.1345, -0.4089, 0.7031), (-0.1283, -0.3973, 0.7031), (-0.1245, -0.3847, 0.7031), (-0.1232, -0.3716, 0.7031), (-0.1245, -0.3585, 0.7031), (-0.1283, -0.3459, 0.7031), (-0.1345, -0.3343, 0.7031), (-0.1429, -0.3242, 0.7031), (-0.1531, -0.3158, 0.7031), (-0.1647, -0.3096, 0.7031), (-0.1772, -0.3058, 0.7031), (-0.1903, -0.3045, 0.8242), (-0.2034, -0.3058, 0.8242), (-0.216, -0.3096, 0.8242), (-0.2276, -0.3158, 0.8242), (-0.2378, -0.3242, 0.8242), (-0.2461, -0.3343, 0.8242), (-0.2523, -0.3459, 0.8242), (-0.2561, -0.3585, 0.8242), (-0.2574, -0.3716, 0.8242), (-0.2561, -0.3847, 0.8242), (-0.2523, -0.3973, 0.8242), (-0.2461, -0.4089, 0.8242), (-0.2378, -0.419, 0.8242), (-0.2276, -0.4274, 0.8242), (-0.216, -0.4336, 0.8242), (-0.2034, -0.4374, 0.8242), (-0.1903, -0.4387, 0.8242), (-0.1772, -0.4374, 0.8242), (-0.1647, -0.4336, 0.8242), (-0.1531, -0.4274, 0.8242), (-0.1429, -0.419, 0.8242), (-0.1345, -0.4089, 0.8242), (-0.1283, -0.3973, 0.8242), (-0.1245, -0.3847, 0.8242), (-0.1232, -0.3716, 0.8242), (-0.1245, -0.3585, 0.8242), (-0.1283, -0.3459, 0.8242), (-0.1345, -0.3343, 0.8242), (-0.1429, -0.3242, 0.8242), (-0.1531, -0.3158, 0.8242), (-0.1647, -0.3096, 0.8242), (-0.1772, -0.3058, 0.8242), (-0.1903, -0.3217, 0.8242), (-0.2001, -0.3227, 0.8242), (-0.2094, -0.3255, 0.8242), (-0.218, -0.3301, 0.8242), (-0.2256, -0.3363, 0.8242), (-0.2318, -0.3439, 0.8242), (-0.2364, -0.3525, 0.8242), (-0.2393, -0.3619, 0.8242), (-0.2402, -0.3716, 0.8242), (-0.2393, -0.3813, 0.8242), (-0.2364, -0.3907, 0.8242), (-0.2318, -0.3993, 0.8242), (-0.2256, -0.4069, 0.8242), (-0.218, -0.4131, 0.8242), (-0.2094, -0.4177, 0.8242), (-0.2001, -0.4206, 0.8242), (-0.1903, -0.4215, 0.8242), (-0.1806, -0.4206, 0.8242), (-0.1712, -0.4177, 0.8242), (-0.1626, -0.4131, 0.8242), (-0.155, -0.4069, 0.8242), (-0.1488, -0.3993, 0.8242), (-0.1442, -0.3907, 0.8242), (-0.1414, -0.3813, 0.8242), (-0.1404, -0.3716, 0.8242), (-0.1414, -0.3619, 0.8242), (-0.1442, -0.3525, 0.8242), (-0.1488, -0.3439, 0.8242), (-0.155, -0.3363, 0.8242), (-0.1626, -0.3301, 0.8242), (-0.1712, -0.3255, 0.8242), (-0.1806, -0.3227, 0.8242), (-0.1903, -0.3217, 0.799), (-0.2001, -0.3227, 0.799), (-0.2094, -0.3255, 0.799), (-0.218, -0.3301, 0.799), (-0.2256, -0.3363, 0.799), (-0.2318, -0.3439, 0.799), (-0.2364, -0.3525, 0.799), (-0.2393, -0.3619, 0.799), (-0.2402, -0.3716, 0.799), (-0.2393, -0.3813, 0.799), (-0.2364, -0.3907, 0.799), (-0.2318, -0.3993, 0.799), (-0.2256, -0.4069, 0.799), (-0.218, -0.4131, 0.799), (-0.2094, -0.4177, 0.799), (-0.2001, -0.4206, 0.799), (-0.1903, -0.4215, 0.799), (-0.1806, -0.4206, 0.799), (-0.1712, -0.4177, 0.799), (-0.1626, -0.4131, 0.799), (-0.155, -0.4069, 0.799), (-0.1488, -0.3993, 0.799), (-0.1442, -0.3907, 0.799), (-0.1414, -0.3813, 0.799), (-0.1404, -0.3716, 0.799), (-0.1414, -0.3619, 0.799), (-0.1442, -0.3525, 0.799), (-0.1488, -0.3439, 0.799), (-0.155, -0.3363, 0.799), (-0.1626, -0.3301, 0.799), (-0.1712, -0.3255, 0.799), (-0.1806, -0.3227, 0.799), (0.1859, -0.3113, 0.5476), (0.1739, -0.3101, 0.5476), (0.1739, -0.3101, 0.5656), (0.1739, -0.3101, 0.7231), (0.1859, -0.3113, 0.5656), (0.1859, -0.3113, 0.7231), (0.1974, -0.3148, 0.5656), (0.1974, -0.3148, 0.7231), (0.208, -0.3204, 0.5656), (0.208, -0.3204, 0.7231), (0.2173, -0.3281, 0.5656), (0.2173, -0.3281, 0.7231), (0.225, -0.3374, 0.5656), (0.225, -0.3374, 0.7231), (0.2306, -0.348, 0.5656), (0.2306, -0.348, 0.7231), (0.2341, -0.3595, 0.5656), (0.2341, -0.3595, 0.7231), (0.2353, -0.3715, 0.5656), (0.2353, -0.3715, 0.7231), (0.2341, -0.3835, 0.5656), (0.2341, -0.3835, 0.7231), (0.2306, -0.395, 0.5656), (0.2306, -0.395, 0.7231), (0.225, -0.4056, 0.5656), (0.225, -0.4056, 0.7231), (0.2173, -0.4149, 0.5656), (0.2173, -0.4149, 0.7231), (0.208, -0.4225, 0.5656), (0.208, -0.4225, 0.7231), (0.1974, -0.4282, 0.5656), (0.1974, -0.4282, 0.7231), (0.1859, -0.4317, 0.5656), (0.1859, -0.4317, 0.7231), (0.1739, -0.4329, 0.5656), (0.1739, -0.4329, 0.7231), (0.1619, -0.4317, 0.5656), (0.1619, -0.4317, 0.7231), (0.1504, -0.4282, 0.5656), (0.1504, -0.4282, 0.7231), (0.1398, -0.4225, 0.5656), (0.1398, -0.4225, 0.7231), (0.1305, -0.4149, 0.5656), (0.1305, -0.4149, 0.7231), (0.1229, -0.4056, 0.5656), (0.1229, -0.4056, 0.7231), (0.1172, -0.395, 0.5656), (0.1172, -0.395, 0.7231), (0.1137, -0.3835, 0.5656), (0.1137, -0.3835, 0.7231), (0.1125, -0.3715, 0.5656), (0.1125, -0.3715, 0.7231), (0.1137, -0.3595, 0.5656), (0.1137, -0.3595, 0.7231), (0.1172, -0.348, 0.5656), (0.1172, -0.348, 0.7231), (0.1229, -0.3374, 0.5656), (0.1229, -0.3374, 0.7231), (0.1305, -0.3281, 0.5656), (0.1305, -0.3281, 0.7231), (0.1398, -0.3204, 0.5656), (0.1398, -0.3204, 0.7231), (0.1504, -0.3148, 0.5656), (0.1504, -0.3148, 0.7231), (0.1619, -0.3113, 0.5656), (0.1619, -0.3113, 0.7231), (0.1974, -0.3148, 0.5476), (0.208, -0.3204, 0.5476), (0.2173, -0.3281, 0.5476), (0.225, -0.3374, 0.5476), (0.2306, -0.348, 0.5476), (0.2341, -0.3595, 0.5476), (0.2353, -0.3715, 0.5476), (0.2341, -0.3835, 0.5476), (0.2306, -0.395, 0.5476), (0.225, -0.4056, 0.5476), (0.2173, -0.4149, 0.5476), (0.208, -0.4225, 0.5476), (0.1974, -0.4282, 0.5476), (0.1859, -0.4317, 0.5476), (0.1739, -0.4329, 0.5476), (0.1619, -0.4317, 0.5476), (0.1504, -0.4282, 0.5476), (0.1398, -0.4225, 0.5476), (0.1305, -0.4149, 0.5476), (0.1229, -0.4056, 0.5476), (0.1172, -0.395, 0.5476), (0.1137, -0.3835, 0.5476), (0.1125, -0.3715, 0.5476), (0.1137, -0.3595, 0.5476), (0.1172, -0.348, 0.5476), (0.1229, -0.3374, 0.5476), (0.1305, -0.3281, 0.5476), (0.1398, -0.3204, 0.5476), (0.1504, -0.3148, 0.5476), (0.1619, -0.3113, 0.5476), (0.1828, -0.3266, 0.7231), (0.1739, -0.3257, 0.7231), (0.1914, -0.3292, 0.7231), (0.1993, -0.3334, 0.7231), (0.2063, -0.3391, 0.7231), (0.212, -0.3461, 0.7231), (0.2162, -0.354, 0.7231), (0.2188, -0.3626, 0.7231), (0.2197, -0.3715, 0.7231), (0.2188, -0.3804, 0.7231), (0.2162, -0.389, 0.7231), (0.212, -0.3969, 0.7231), (0.2063, -0.4038, 0.7231), (0.1993, -0.4095, 0.7231), (0.1914, -0.4138, 0.7231), (0.1828, -0.4164, 0.7231), (0.1739, -0.4172, 0.7231), (0.165, -0.4164, 0.7231), (0.1564, -0.4138, 0.7231), (0.1485, -0.4095, 0.7231), (0.1416, -0.4038, 0.7231), (0.1359, -0.3969, 0.7231), (0.1316, -0.389, 0.7231), (0.129, -0.3804, 0.7231), (0.1282, -0.3715, 0.7231), (0.129, -0.3626, 0.7231), (0.1316, -0.354, 0.7231), (0.1359, -0.3461, 0.7231), (0.1416, -0.3391, 0.7231), (0.1485, -0.3334, 0.7231), (0.1564, -0.3292, 0.7231), (0.165, -0.3266, 0.7231), (0.1828, -0.3266, 0.7062), (0.1739, -0.3257, 0.7062), (0.1914, -0.3292, 0.7062), (0.1993, -0.3334, 0.7062), (0.2063, -0.3391, 0.7062), (0.212, -0.3461, 0.7062), (0.2162, -0.354, 0.7062), (0.2188, -0.3626, 0.7062), (0.2197, -0.3715, 0.7062), (0.2188, -0.3804, 0.7062), (0.2162, -0.389, 0.7062), (0.212, -0.3969, 0.7062), (0.2063, -0.4038, 0.7062), (0.1993, -0.4095, 0.7062), (0.1914, -0.4138, 0.7062), (0.1828, -0.4164, 0.7062), (0.1739, -0.4172, 0.7062), (0.165, -0.4164, 0.7062), (0.1564, -0.4138, 0.7062), (0.1485, -0.4095, 0.7062), (0.1416, -0.4038, 0.7062), (0.1359, -0.3969, 0.7062), (0.1316, -0.389, 0.7062), (0.129, -0.3804, 0.7062), (0.1282, -0.3715, 0.7062), (0.129, -0.3626, 0.7062), (0.1316, -0.354, 0.7062), (0.1359, -0.3461, 0.7062), (0.1416, -0.3391, 0.7062), (0.1485, -0.3334, 0.7062), (0.1564, -0.3292, 0.7062), (0.165, -0.3266, 0.7062), (0.1739, -0.3101, 0.6772), (0.1859, -0.3113, 0.6772), (0.1974, -0.3148, 0.6772), (0.208, -0.3204, 0.6772), (0.2173, -0.3281, 0.6772), (0.225, -0.3374, 0.6772), (0.2306, -0.348, 0.6772), (0.2341, -0.3595, 0.6772), (0.2353, -0.3715, 0.6772), (0.2341, -0.3835, 0.6772), (0.2306, -0.395, 0.6772), (0.225, -0.4056, 0.6772), (0.2173, -0.4149, 0.6772), (0.208, -0.4225, 0.6772), (0.1974, -0.4282, 0.6772), (0.1859, -0.4317, 0.6772), (0.1739, -0.4329, 0.6772), (0.1619, -0.4317, 0.6772), (0.1504, -0.4282, 0.6772), (0.1398, -0.4225, 0.6772), (0.1305, -0.4149, 0.6772), (0.1229, -0.4056, 0.6772), (0.1172, -0.395, 0.6772), (0.1137, -0.3835, 0.6772), (0.1125, -0.3715, 0.6772), (0.1137, -0.3595, 0.6772), (0.1172, -0.348, 0.6772), (0.1229, -0.3374, 0.6772), (0.1305, -0.3281, 0.6772), (0.1398, -0.3204, 0.6772), (0.1504, -0.3148, 0.6772), (0.1619, -0.3113, 0.6772), (0.2548, -0.3812, 0.5959), (0.2574, -0.3812, 0.6151), (0.2548, -0.3618, 0.5959), (0.2574, -0.3618, 0.6151), (0.274, -0.3812, 0.5933), (0.2766, -0.3812, 0.6125), (0.274, -0.3618, 0.5933), (0.2766, -0.3618, 0.6125), (0.2531, -0.3812, 0.6512), (0.2531, -0.3618, 0.6512), (0.2724, -0.3618, 0.6486), (0.2724, -0.3812, 0.6486), (0.2449, -0.3812, 0.6688), (0.2449, -0.3618, 0.6688), (0.2641, -0.3618, 0.6662), (0.2641, -0.3812, 0.6662), (0.2332, -0.3812, 0.6467), (0.2332, -0.3618, 0.6467), (0.2249, -0.3812, 0.6644), (0.2249, -0.3618, 0.6644), (0.2439, -0.3618, 0.5769), (0.2439, -0.3812, 0.5769), (0.2631, -0.3618, 0.5743), (0.2631, -0.3812, 0.5743), (0.2372, -0.3618, 0.6022), (0.2372, -0.3812, 0.6022), (0.2264, -0.3618, 0.5832), (0.2264, -0.3812, 0.5832)], [], [(64, 1, 3, 65), (65, 3, 5, 66), (66, 5, 7, 67), (67, 7, 9, 68), (68, 9, 11, 69), (69, 11, 13, 70), (70, 13, 15, 71), (71, 15, 17, 72), (72, 17, 19, 73), (73, 19, 21, 74), (74, 21, 23, 75), (75, 23, 25, 76), (76, 25, 27, 77), (77, 27, 29, 78), (78, 29, 31, 79), (79, 31, 33, 80), (80, 33, 35, 81), (81, 35, 37, 82), (82, 37, 39, 83), (83, 39, 41, 84), (84, 41, 43, 85), (85, 43, 45, 86), (86, 45, 47, 87), (87, 47, 49, 88), (88, 49, 51, 89), (89, 51, 53, 90), (90, 53, 55, 91), (91, 55, 57, 92), (92, 57, 59, 93), (93, 59, 61, 94), (5, 3, 97, 98), (94, 61, 63, 95), (95, 63, 1, 64), (0, 2, 4, 6, 8, 10, 12, 14, 16, 18, 20, 22, 24, 26, 28, 30, 32, 34, 36, 38, 40, 42, 44, 46, 48, 50, 52, 54, 56, 58, 60, 62), (190, 95, 64, 191), (189, 94, 95, 190), (188, 93, 94, 189), (187, 92, 93, 188), (186, 91, 92, 187), (185, 90, 91, 186), (184, 89, 90, 185), (183, 88, 89, 184), (182, 87, 88, 183), (181, 86, 87, 182), (180, 85, 86, 181), (179, 84, 85, 180), (178, 83, 84, 179), (177, 82, 83, 178), (176, 81, 82, 177), (175, 80, 81, 176), (174, 79, 80, 175), (173, 78, 79, 174), (172, 77, 78, 173), (171, 76, 77, 172), (170, 75, 76, 171), (169, 74, 75, 170), (168, 73, 74, 169), (167, 72, 73, 168), (166, 71, 72, 167), (165, 70, 71, 166), (164, 69, 70, 165), (163, 68, 69, 164), (162, 67, 68, 163), (161, 66, 67, 162), (160, 65, 66, 161), (191, 64, 65, 160), (102, 101, 133, 134), (23, 21, 106, 107), (41, 39, 115, 116), (59, 57, 124, 125), (15, 13, 102, 103), (33, 31, 111, 112), (51, 49, 120, 121), (7, 5, 98, 99), (25, 23, 107, 108), (43, 41, 116, 117), (61, 59, 125, 126), (17, 15, 103, 104), (35, 33, 112, 113), (53, 51, 121, 122), (9, 7, 99, 100), (27, 25, 108, 109), (45, 43, 117, 118), (63, 61, 126, 127), (19, 17, 104, 105), (37, 35, 113, 114), (55, 53, 122, 123), (11, 9, 100, 101), (29, 27, 109, 110), (47, 45, 118, 119), (3, 1, 96, 97), (1, 63, 127, 96), (21, 19, 105, 106), (39, 37, 114, 115), (57, 55, 123, 124), (13, 11, 101, 102), (31, 29, 110, 111), (49, 47, 119, 120), (129, 128, 159, 158, 157, 156, 155, 154, 153, 152, 151, 150, 149, 148, 147, 146, 145, 144, 143, 142, 141, 140, 139, 138, 137, 136, 135, 134, 133, 132, 131, 130), (116, 115, 147, 148), (103, 102, 134, 135), (117, 116, 148, 149), (104, 103, 135, 136), (118, 117, 149, 150), (105, 104, 136, 137), (119, 118, 150, 151), (106, 105, 137, 138), (120, 119, 151, 152), (107, 106, 138, 139), (121, 120, 152, 153), (108, 107, 139, 140), (122, 121, 153, 154), (109, 108, 140, 141), (123, 122, 154, 155), (110, 109, 141, 142), (97, 96, 128, 129), (124, 123, 155, 156), (111, 110, 142, 143), (98, 97, 129, 130), (125, 124, 156, 157), (112, 111, 143, 144), (99, 98, 130, 131), (126, 125, 157, 158), (113, 112, 144, 145), (100, 99, 131, 132), (127, 126, 158, 159), (114, 113, 145, 146), (101, 100, 132, 133), (96, 127, 159, 128), (115, 114, 146, 147), (223, 191, 160, 192), (192, 160, 161, 193), (193, 161, 162, 194), (194, 162, 163, 195), (195, 163, 164, 196), (196, 164, 165, 197), (197, 165, 166, 198), (198, 166, 167, 199), (199, 167, 168, 200), (200, 168, 169, 201), (201, 169, 170, 202), (202, 170, 171, 203), (203, 171, 172, 204), (204, 172, 173, 205), (205, 173, 174, 206), (206, 174, 175, 207), (207, 175, 176, 208), (208, 176, 177, 209), (209, 177, 178, 210), (210, 178, 179, 211), (211, 179, 180, 212), (212, 180, 181, 213), (213, 181, 182, 214), (214, 182, 183, 215), (215, 183, 184, 216), (216, 184, 185, 217), (217, 185, 186, 218), (218, 186, 187, 219), (219, 187, 188, 220), (220, 188, 189, 221), (221, 189, 190, 222), (222, 190, 191, 223), (62, 222, 223, 0), (60, 221, 222, 62), (58, 220, 221, 60), (56, 219, 220, 58), (54, 218, 219, 56), (52, 217, 218, 54), (50, 216, 217, 52), (48, 215, 216, 50), (46, 214, 215, 48), (44, 213, 214, 46), (42, 212, 213, 44), (40, 211, 212, 42), (38, 210, 211, 40), (36, 209, 210, 38), (34, 208, 209, 36), (32, 207, 208, 34), (30, 206, 207, 32), (28, 205, 206, 30), (26, 204, 205, 28), (24, 203, 204, 26), (22, 202, 203, 24), (20, 201, 202, 22), (18, 200, 201, 20), (16, 199, 200, 18), (14, 198, 199, 16), (12, 197, 198, 14), (10, 196, 197, 12), (8, 195, 196, 10), (6, 194, 195, 8), (4, 193, 194, 6), (2, 192, 193, 4), (0, 223, 192, 2), (306, 305, 335, 334), (249, 247, 298, 299), (226, 227, 229, 228), (224, 319, 321, 320), (265, 263, 306, 307), (228, 229, 231, 230), (290, 225, 351, 350), (281, 279, 314, 315), (230, 231, 233, 232), (317, 316, 324, 323), (243, 241, 295, 296), (232, 233, 235, 234), (309, 308, 332, 331), (259, 257, 303, 304), (234, 235, 237, 236), (301, 300, 340, 339), (275, 273, 311, 312), (236, 237, 239, 238), (293, 292, 348, 347), (237, 235, 292, 293), (238, 239, 241, 240), (312, 311, 329, 328), (253, 251, 300, 301), (240, 241, 243, 242), (304, 303, 337, 336), (269, 267, 308, 309), (242, 243, 245, 244), (296, 295, 345, 344), (285, 283, 316, 317), (244, 245, 247, 246), (315, 314, 326, 325), (227, 289, 319, 224), (246, 247, 249, 248), (307, 306, 334, 333), (231, 229, 225, 290), (248, 249, 251, 250), (299, 298, 342, 341), (247, 245, 297, 298), (250, 251, 253, 252), (291, 290, 350, 349), (263, 261, 305, 306), (252, 253, 255, 254), (318, 317, 323, 322), (279, 277, 313, 314), (254, 255, 257, 256), (310, 309, 331, 330), (241, 239, 294, 295), (256, 257, 259, 258), (302, 301, 339, 338), (257, 255, 302, 303), (258, 259, 261, 260), (294, 293, 347, 346), (273, 271, 310, 311), (260, 261, 263, 262), (313, 312, 328, 327), (289, 287, 318, 319), (262, 263, 265, 264), (305, 304, 336, 335), (235, 233, 291, 292), (264, 265, 267, 266), (297, 296, 344, 343), (251, 249, 299, 300), (266, 267, 269, 268), (225, 224, 320, 351), (267, 265, 307, 308), (268, 269, 271, 270), (316, 315, 325, 324), (283, 281, 315, 316), (270, 271, 273, 272), (308, 307, 333, 332), (245, 243, 296, 297), (272, 273, 275, 274), (300, 299, 341, 340), (261, 259, 304, 305), (274, 275, 277, 276), (292, 291, 349, 348), (277, 275, 312, 313), (276, 277, 279, 278), (311, 310, 330, 329), (229, 227, 224, 225), (278, 279, 281, 280), (303, 302, 338, 337), (239, 237, 293, 294), (280, 281, 283, 282), (295, 294, 346, 345), (255, 253, 301, 302), (282, 283, 285, 284), (338, 339, 371, 370), (271, 269, 309, 310), (284, 285, 287, 286), (287, 285, 317, 318), (319, 318, 322, 321), (286, 287, 289, 288), (298, 297, 343, 342), (233, 231, 290, 291), (288, 289, 227, 226), (226, 228, 230, 232, 234, 236, 238, 240, 242, 244, 246, 248, 250, 252, 254, 256, 258, 260, 262, 264, 266, 268, 270, 272, 274, 276, 278, 280, 282, 284, 286, 288), (314, 313, 327, 326), (373, 374, 406, 405), (325, 326, 358, 357), (339, 340, 372, 371), (326, 327, 359, 358), (340, 341, 373, 372), (327, 328, 360, 359), (341, 342, 374, 373), (328, 329, 361, 360), (342, 343, 375, 374), (329, 330, 362, 361), (343, 344, 376, 375), (330, 331, 363, 362), (344, 345, 377, 376), (331, 332, 364, 363), (345, 346, 378, 377), (332, 333, 365, 364), (346, 347, 379, 378), (333, 334, 366, 365), (320, 321, 353, 352), (347, 348, 380, 379), (334, 335, 367, 366), (321, 322, 354, 353), (348, 349, 381, 380), (335, 336, 368, 367), (322, 323, 355, 354), (349, 350, 382, 381), (336, 337, 369, 368), (323, 324, 356, 355), (350, 351, 383, 382), (337, 338, 370, 369), (324, 325, 357, 356), (351, 320, 352, 383), (408, 409, 441, 440), (360, 361, 393, 392), (374, 375, 407, 406), (361, 362, 394, 393), (375, 376, 408, 407), (362, 363, 395, 394), (376, 377, 409, 408), (363, 364, 396, 395), (377, 378, 410, 409), (364, 365, 397, 396), (378, 379, 411, 410), (365, 366, 398, 397), (352, 353, 385, 384), (379, 380, 412, 411), (366, 367, 399, 398), (353, 354, 386, 385), (380, 381, 413, 412), (367, 368, 400, 399), (354, 355, 387, 386), (381, 382, 414, 413), (368, 369, 401, 400), (355, 356, 388, 387), (382, 383, 415, 414), (369, 370, 402, 401), (356, 357, 389, 388), (383, 352, 384, 415), (370, 371, 403, 402), (357, 358, 390, 389), (371, 372, 404, 403), (358, 359, 391, 390), (372, 373, 405, 404), (359, 360, 392, 391), (416, 417, 449, 448), (395, 396, 428, 427), (409, 410, 442, 441), (396, 397, 429, 428), (410, 411, 443, 442), (397, 398, 430, 429), (384, 385, 417, 416), (411, 412, 444, 443), (398, 399, 431, 430), (385, 386, 418, 417), (412, 413, 445, 444), (399, 400, 432, 431), (386, 387, 419, 418), (413, 414, 446, 445), (400, 401, 433, 432), (387, 388, 420, 419), (414, 415, 447, 446), (401, 402, 434, 433), (388, 389, 421, 420), (415, 384, 416, 447), (402, 403, 435, 434), (389, 390, 422, 421), (403, 404, 436, 435), (390, 391, 423, 422), (404, 405, 437, 436), (391, 392, 424, 423), (405, 406, 438, 437), (392, 393, 425, 424), (406, 407, 439, 438), (393, 394, 426, 425), (407, 408, 440, 439), (394, 395, 427, 426), (479, 448, 449, 450, 451, 452, 453, 454, 455, 456, 457, 458, 459, 460, 461, 462, 463, 464, 465, 466, 467, 468, 469, 470, 471, 472, 473, 474, 475, 476, 477, 478), (443, 444, 476, 475), (430, 431, 463, 462), (417, 418, 450, 449), (444, 445, 477, 476), (431, 432, 464, 463), (418, 419, 451, 450), (445, 446, 478, 477), (432, 433, 465, 464), (419, 420, 452, 451), (446, 447, 479, 478), (433, 434, 466, 465), (420, 421, 453, 452), (447, 416, 448, 479), (434, 435, 467, 466), (421, 422, 454, 453), (435, 436, 468, 467), (422, 423, 455, 454), (436, 437, 469, 468), (423, 424, 456, 455), (437, 438, 470, 469), (424, 425, 457, 456), (438, 439, 471, 470), (425, 426, 458, 457), (439, 440, 472, 471), (426, 427, 459, 458), (440, 441, 473, 472), (427, 428, 460, 459), (441, 442, 474, 473), (428, 429, 461, 460), (442, 443, 475, 474), (429, 430, 462, 461), (533, 531, 600, 601), (504, 506, 556, 555), (640, 483, 485, 641), (517, 515, 592, 593), (520, 522, 564, 563), (641, 485, 487, 642), (495, 493, 581, 582), (536, 538, 572, 571), (642, 487, 489, 643), (511, 509, 589, 590), (498, 500, 553, 552), (643, 489, 491, 644), (527, 525, 597, 598), (514, 516, 561, 560), (644, 491, 493, 645), (543, 541, 605, 606), (530, 532, 569, 568), (645, 493, 495, 646), (489, 487, 578, 579), (492, 494, 550, 549), (646, 495, 497, 647), (505, 503, 586, 587), (482, 484, 480, 481), (647, 497, 499, 648), (521, 519, 594, 595), (508, 510, 558, 557), (648, 499, 501, 649), (537, 535, 602, 603), (524, 526, 566, 565), (649, 501, 503, 650), (499, 497, 583, 584), (540, 542, 574, 573), (650, 503, 505, 651), (515, 513, 591, 592), (486, 488, 547, 546), (651, 505, 507, 652), (531, 529, 599, 600), (502, 504, 555, 554), (652, 507, 509, 653), (493, 491, 580, 581), (518, 520, 563, 562), (653, 509, 511, 654), (509, 507, 588, 589), (534, 536, 571, 570), (654, 511, 513, 655), (525, 523, 596, 597), (496, 498, 552, 551), (655, 513, 515, 656), (541, 539, 604, 605), (512, 514, 560, 559), (656, 515, 517, 657), (483, 545, 607, 577), (528, 530, 568, 567), (657, 517, 519, 658), (487, 485, 576, 578), (490, 492, 549, 548), (658, 519, 521, 659), (503, 501, 585, 586), (544, 482, 481, 575), (659, 521, 523, 660), (519, 517, 593, 594), (506, 508, 557, 556), (660, 523, 525, 661), (535, 533, 601, 602), (522, 524, 565, 564), (661, 525, 527, 662), (497, 495, 582, 583), (538, 540, 573, 572), (662, 527, 529, 663), (513, 511, 590, 591), (484, 486, 546, 480), (663, 529, 531, 664), (529, 527, 598, 599), (500, 502, 554, 553), (664, 531, 533, 665), (545, 543, 606, 607), (516, 518, 562, 561), (665, 533, 535, 666), (491, 489, 579, 580), (532, 534, 570, 569), (666, 535, 537, 667), (507, 505, 587, 588), (494, 496, 551, 550), (667, 537, 539, 668), (523, 521, 595, 596), (510, 512, 559, 558), (668, 539, 541, 669), (584, 583, 615, 616), (526, 528, 567, 566), (669, 541, 543, 670), (539, 537, 603, 604), (481, 480, 546, 547, 548, 549, 550, 551, 552, 553, 554, 555, 556, 557, 558, 559, 560, 561, 562, 563, 564, 565, 566, 567, 568, 569, 570, 571, 572, 573, 574, 575), (670, 543, 545, 671), (485, 483, 577, 576), (488, 490, 548, 547), (671, 545, 483, 640), (542, 544, 575, 574), (501, 499, 584, 585), (608, 609, 639, 638, 637, 636, 635, 634, 633, 632, 631, 630, 629, 628, 627, 626, 625, 624, 623, 622, 621, 620, 619, 618, 617, 616, 615, 614, 613, 612, 611, 610), (598, 597, 629, 630), (585, 584, 616, 617), (599, 598, 630, 631), (586, 585, 617, 618), (600, 599, 631, 632), (587, 586, 618, 619), (601, 600, 632, 633), (588, 587, 619, 620), (602, 601, 633, 634), (589, 588, 620, 621), (603, 602, 634, 635), (590, 589, 621, 622), (576, 577, 609, 608), (604, 603, 635, 636), (591, 590, 622, 623), (578, 576, 608, 610), (605, 604, 636, 637), (592, 591, 623, 624), (579, 578, 610, 611), (606, 605, 637, 638), (593, 592, 624, 625), (580, 579, 611, 612), (607, 606, 638, 639), (594, 593, 625, 626), (581, 580, 612, 613), (577, 607, 639, 609), (595, 594, 626, 627), (582, 581, 613, 614), (596, 595, 627, 628), (583, 582, 614, 615), (597, 596, 628, 629), (544, 671, 640, 482), (542, 670, 671, 544), (540, 669, 670, 542), (538, 668, 669, 540), (536, 667, 668, 538), (534, 666, 667, 536), (532, 665, 666, 534), (530, 664, 665, 532), (528, 663, 664, 530), (526, 662, 663, 528), (524, 661, 662, 526), (522, 660, 661, 524), (520, 659, 660, 522), (518, 658, 659, 520), (516, 657, 658, 518), (514, 656, 657, 516), (512, 655, 656, 514), (510, 654, 655, 512), (508, 653, 654, 510), (506, 652, 653, 508), (504, 651, 652, 506), (502, 650, 651, 504), (500, 649, 650, 502), (498, 648, 649, 500), (496, 647, 648, 498), (494, 646, 647, 496), (492, 645, 646, 494), (490, 644, 645, 492), (488, 643, 644, 490), (486, 642, 643, 488), (484, 641, 642, 486), (482, 640, 641, 484), (672, 673, 675, 674), (674, 675, 679, 678), (678, 679, 677, 676), (676, 677, 673, 672), (678, 676, 695, 694), (679, 675, 681, 682), (683, 682, 686, 687), (677, 679, 682, 683), (675, 673, 680, 681), (673, 677, 683, 680), (686, 685, 684, 687), (685, 681, 689, 691), (680, 683, 687, 684), (682, 681, 685, 686), (689, 688, 690, 691), (681, 680, 688, 689), (680, 684, 690, 688), (684, 685, 691, 690), (692, 694, 695, 693), (676, 672, 693, 695), (674, 678, 694, 692), (692, 693, 699, 698), (697, 696, 698, 699), (674, 692, 698, 696), (672, 674, 696, 697), (693, 672, 697, 699)])
me_cylinder_002.polygons.foreach_set('material_index', [0, 0, 0, 0, 0, 0, 0, 0, 0, 0, 0, 0, 0, 0, 0, 0, 0, 0, 0, 0, 0, 0, 0, 0, 0, 0, 0, 0, 0, 0, 0, 0, 0, 0, 0, 0, 0, 0, 0, 0, 0, 0, 0, 0, 0, 0, 0, 0, 0, 0, 0, 0, 0, 0, 0, 0, 0, 0, 0, 0, 0, 0, 0, 0, 0, 0, 0, 0, 0, 0, 0, 0, 0, 0, 0, 0, 0, 0, 0, 0, 0, 0, 0, 0, 0, 0, 0, 0, 0, 0, 0, 0, 0, 0, 0, 0, 0, 0, 0, 0, 0, 0, 0, 0, 0, 0, 0, 0, 0, 0, 0, 0, 0, 0, 0, 0, 0, 0, 0, 0, 0, 0, 0, 0, 0, 0, 0, 0, 0, 0, 0, 0, 0, 0, 0, 0, 0, 0, 0, 0, 0, 0, 0, 1, 1, 1, 1, 1, 1, 0, 0, 0, 0, 0, 0, 0, 0, 0, 0, 0, 0, 0, 0, 0, 0, 0, 0, 0, 0, 0, 0, 0, 0, 0, 0, 0, 0, 0, 0, 0, 0, 0, 0, 0, 0, 0, 0, 0, 0, 0, 0, 0, 0, 0, 3, 3, 3, 3, 3, 3, 3, 3, 3, 3, 3, 3, 3, 3, 3, 3, 3, 3, 3, 3, 3, 3, 3, 3, 3, 3, 3, 3, 3, 3, 3, 3, 3, 3, 3, 3, 3, 3, 3, 3, 3, 3, 3, 3, 3, 3, 3, 3, 3, 3, 3, 3, 3, 3, 3, 3, 3, 3, 3, 3, 3, 3, 3, 3, 3, 3, 3, 3, 3, 3, 3, 3, 3, 3, 3, 3, 3, 3, 3, 3, 3, 3, 3, 3, 3, 3, 3, 3, 3, 3, 3, 3, 3, 3, 3, 3, 3, 3, 3, 3, 3, 3, 3, 3, 3, 3, 3, 3, 3, 3, 3, 3, 3, 3, 3, 3, 3, 3, 3, 3, 3, 3, 3, 3, 3, 3, 3, 3, 3, 3, 3, 3, 3, 3, 3, 3, 3, 3, 3, 3, 3, 3, 3, 3, 3, 3, 3, 3, 3, 3, 3, 3, 3, 3, 3, 3, 3, 3, 3, 3, 3, 3, 3, 3, 3, 3, 3, 3, 3, 3, 3, 3, 3, 3, 3, 3, 3, 3, 3, 3, 3, 3, 3, 3, 3, 3, 3, 3, 3, 3, 3, 3, 3, 3, 2, 3, 3, 3, 3, 3, 3, 3, 3, 3, 3, 3, 3, 3, 3, 3, 3, 3, 3, 3, 3, 3, 3, 3, 3, 3, 3, 3, 3, 3, 3, 3, 1, 5, 1, 1, 5, 1, 1, 5, 1, 1, 5, 1, 1, 5, 1, 1, 5, 1, 1, 5, 1, 1, 5, 1, 1, 5, 1, 1, 5, 1, 1, 5, 1, 1, 5, 1, 1, 5, 1, 1, 5, 1, 1, 5, 1, 1, 5, 1, 1, 5, 1, 1, 5, 1, 1, 5, 1, 1, 5, 1, 1, 5, 1, 1, 5, 1, 1, 5, 1, 1, 5, 1, 1, 5, 1, 1, 5, 1, 1, 5, 1, 1, 5, 1, 1, 5, 1, 1, 5, 1, 1, 5, 1, 1, 5, 1, 5, 1, 1, 1, 1, 1, 1, 1, 1, 1, 1, 1, 1, 1, 1, 1, 1, 1, 1, 1, 1, 1, 1, 1, 1, 1, 1, 1, 1, 1, 1, 1, 1, 1, 4, 4, 4, 4, 4, 4, 4, 4, 4, 4, 4, 4, 4, 4, 4, 4, 4, 4, 4, 4, 4, 4, 4, 4, 4, 4, 4, 4, 4, 4, 4, 4, 1, 1, 1, 1, 1, 1, 1, 1, 1, 1, 1, 1, 1, 1, 1, 1, 1, 1, 1, 1, 1, 1, 1, 1, 1, 1])
me_cylinder_002.materials.append(mat_material_018)
me_cylinder_002.materials.append(mat_material_017)
me_cylinder_002.materials.append(mat_material_016)
me_cylinder_002.materials.append(mat_material_015)
me_cylinder_002.materials.append(mat_material_014)
me_cylinder_002.materials.append(mat_material_013)
me_cylinder_002.use_remesh_preserve_volume = False
me_cylinder_002.use_remesh_preserve_attributes = False
me_cylinder_002.use_mirror_vertex_groups = False
me_cylinder_002.update()

# ---- objects
ob_cube = bpy.data.objects.new('Cube', me_cube)
ob_lamp = bpy.data.objects.new('Lamp', light_lamp)
ob_camera = bpy.data.objects.new('Camera', cam_camera)
ob_cigarsign = bpy.data.objects.new('CigarSign', me_cylinder_001)
ob_liquorsign = bpy.data.objects.new('LiquorSign', me_cylinder_002)

# ---- transforms, parenting, visibility, modifiers, constraints
ob_cube.location = (0.0, 0.0, 0.0)
ob_cube.lock_rotations_4d = False
ob_cube.empty_display_type = 'ARROWS'
ob_cube.lineart.crease_threshold = 0.0
ob_lamp.parent = ob_cube
ob_lamp.location = (4.076, 1.005, 5.904)
ob_lamp.rotation_euler = (0.6503, 0.05522, 1.866)
ob_lamp.lock_rotations_4d = False
ob_lamp.empty_display_type = 'ARROWS'
ob_lamp.color = (0.0, 0.0, 0.0, 0.0)
ob_lamp.lineart.crease_threshold = 0.0
ob_camera.location = (7.481, -6.508, 5.344)
ob_camera.rotation_euler = (1.109, 0.0, 0.8149)
ob_camera.lock_rotations_4d = False
ob_camera.empty_display_type = 'ARROWS'
ob_camera.color = (0.0, 0.0, 0.0, 0.0)
ob_camera.display_type = 'WIRE'
ob_camera.lineart.crease_threshold = 0.0
ob_cigarsign.location = (-0.001189, -0.0004527, -0.001341)
ob_cigarsign.rotation_euler = (0.0, -0.0, 1.571)
ob_cigarsign.hide_viewport = True
ob_cigarsign.lineart.crease_threshold = 0.0
ob_liquorsign.location = (-0.004857, 0.007813, -0.0006041)
ob_liquorsign.rotation_euler = (0.0, -0.0, 1.571)
ob_liquorsign.lineart.crease_threshold = 0.0

# ---- collection membership
col_collection_1.objects.link(ob_cube)
col_collection_1.objects.link(ob_lamp)
col_collection_1.objects.link(ob_camera)
col_collection_1.objects.link(ob_cigarsign)
col_collection_1.objects.link(ob_liquorsign)

# ---- scene / render settings (as saved in the file)
scene.camera = ob_camera
scene.frame_start = 1; scene.frame_end = 250; scene.frame_set(114)
scene.render.engine = 'BLENDER_EEVEE_NEXT'
scene.render.resolution_percentage = 50
scene.render.dither_intensity = 0.0
scene.cycles.use_denoising = False
scene.cycles.samples = 128
scene.cycles.sampling_pattern = 'TABULATED_SOBOL'
scene.cycles.use_adaptive_sampling = False
scene.cycles.use_light_tree = False
scene.cycles.blur_glossy = 0.0
scene.cycles.sample_clamp_indirect = 0.0
scene.view_settings.view_transform = 'Standard'
bpy.context.view_layer.update()
